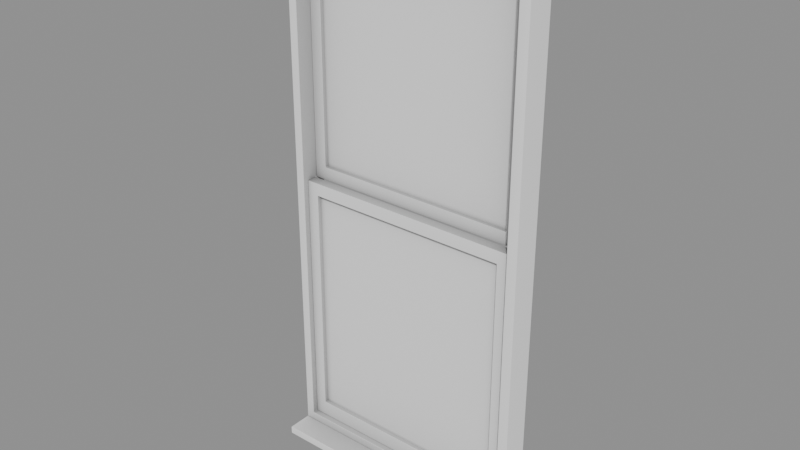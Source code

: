 # Source: Windows_window5.blend  (saved by Blender 5.2.45; exported with 4.5.12 LTS)
import bpy
from mathutils import Matrix  # noqa: F401  (used for matrix-valued properties, if any)

bpy.ops.wm.read_factory_settings(use_empty=True)
scene = bpy.context.scene
scene.name = 'Scene'

# ---- collections
col_windows_window5 = bpy.data.collections.new('Windows_window5'); scene.collection.children.link(col_windows_window5)

# ---- materials (node trees are filled in below, after node groups)
mat_ao_bake = bpy.data.materials.new('AO-bake')
mat_ao_bake.use_backface_culling_lightprobe_volume = False

# ---- node groups
ng_gltf_settings_001 = bpy.data.node_groups.new('glTF Settings.001', 'ShaderNodeTree')
_s = ng_gltf_settings_001.interface.new_socket(name='Occlusion', in_out='INPUT', socket_type='NodeSocketFloat')
_s.subtype = 'FACTOR'
_s.default_value = 1.0
_s.min_value = 0.0
_s.max_value = 1.0
_N = ng_gltf_settings_001.nodes; _L = ng_gltf_settings_001.links
n0 = _N.new('NodeGroupInput'); n0.name = 'Group Input'; n0.location = (-200, 0)
n1 = _N.new('NodeGroupOutput'); n1.name = 'Group Output'; n1.location = (-2, -8)
n1.is_active_output = True
ng_smooth_by_angle_002 = bpy.data.node_groups.new('Smooth by Angle.002', 'GeometryNodeTree')
_s = ng_smooth_by_angle_002.interface.new_socket(name='Mesh', in_out='OUTPUT', socket_type='NodeSocketGeometry')
_s = ng_smooth_by_angle_002.interface.new_socket(name='Mesh', in_out='INPUT', socket_type='NodeSocketGeometry')
_s = ng_smooth_by_angle_002.interface.new_socket(name='Angle', in_out='INPUT', socket_type='NodeSocketFloat')
_s.subtype = 'ANGLE'
_s.default_value = 0.5236
_s.min_value = 0.0
_s.max_value = 3.142
_s.description = 'Maximum face angle for smooth edges'
_s = ng_smooth_by_angle_002.interface.new_socket(name='Ignore Sharpness', in_out='INPUT', socket_type='NodeSocketBool')
_s.force_non_field = True
ng_smooth_by_angle_002.description = 'Set the sharpness of mesh edges based on the angle between the neighboring faces'
ng_smooth_by_angle_002.is_modifier = True
_N = ng_smooth_by_angle_002.nodes; _L = ng_smooth_by_angle_002.links
n0 = _N.new('GeometryNodeSetShadeSmooth'); n0.name = 'Set Shade Smooth'; n0.location = (120, -80)
n0.domain = 'EDGE'
n1 = _N.new('GeometryNodeSetShadeSmooth'); n1.name = 'Set Shade Smooth.001'; n1.location = (300, -80)
n2 = _N.new('NodeGroupOutput'); n2.name = 'Group Output'; n2.location = (480, -80)
n3 = _N.new('GeometryNodeInputMeshEdgeAngle'); n3.name = 'Edge Angle'; n3.location = (-440, -240)
n4 = _N.new('NodeGroupInput'); n4.name = 'Group Input'; n4.location = (-80, -80)
n5 = _N.new('GeometryNodeInputEdgeSmooth'); n5.name = 'Is Edge Smooth'; n5.location = (-260, -120)
n6 = _N.new('GeometryNodeInputShadeSmooth'); n6.name = 'Is Shade Smooth'; n6.location = (-440, -397)
n7 = _N.new('FunctionNodeCompare'); n7.name = 'Compare'; n7.location = (-260, -260)
n7.operation = 'LESS_EQUAL'
n8 = _N.new('FunctionNodeBooleanMath'); n8.name = 'Boolean Math.001'; n8.location = (-80, -260)
n9 = _N.new('NodeGroupInput'); n9.name = 'Group Input.001'; n9.location = (-440, -329)
n10 = _N.new('NodeGroupInput'); n10.name = 'Group Input.002'; n10.location = (-259, -189)
n11 = _N.new('FunctionNodeBooleanMath'); n11.name = 'Boolean Math'; n11.location = (-80, -149)
n11.operation = 'OR'
n12 = _N.new('FunctionNodeBooleanMath'); n12.name = 'Boolean Math.002'; n12.location = (-260, -380)
n12.operation = 'OR'
n13 = _N.new('NodeGroupInput'); n13.name = 'Group Input.003'; n13.location = (-440, -460)
_L.new(n3.outputs[0], n7.inputs[0])
_L.new(n1.outputs[0], n2.inputs[0])
_L.new(n9.outputs[1], n7.inputs[1])
_L.new(n7.outputs[0], n8.inputs[0])
_L.new(n4.outputs[0], n0.inputs[0])
_L.new(n0.outputs[0], n1.inputs[0])
_L.new(n8.outputs[0], n0.inputs[2])
_L.new(n10.outputs[2], n11.inputs[1])
_L.new(n5.outputs[0], n11.inputs[0])
_L.new(n11.outputs[0], n0.inputs[1])
_L.new(n13.outputs[2], n12.inputs[1])
_L.new(n6.outputs[0], n12.inputs[0])
_L.new(n12.outputs[0], n8.inputs[1])
n2.is_active_output = True

# ---- material node trees
mat_ao_bake.use_nodes = True; mat_ao_bake.node_tree.nodes.clear()
_N = mat_ao_bake.node_tree.nodes; _L = mat_ao_bake.node_tree.links
n0 = _N.new('ShaderNodeOutputMaterial'); n0.name = 'Material Output'; n0.location = (340, 260)
n1 = _N.new('ShaderNodeAmbientOcclusion'); n1.name = 'Ambient Occlusion'; n1.location = (-220, 200)
n1.inputs[1].default_value = 2.0
n2 = _N.new('ShaderNodeBsdfPrincipled'); n2.name = 'Principled BSDF'; n2.location = (60, 260)
n2.distribution = 'GGX'
n2.subsurface_method = 'BURLEY'
n2.inputs[3].default_value = 1.45
n2.inputs[27].default_value = (0.0, 0.0, 0.0, 1.0)
n2.inputs[28].default_value = 1.0
n3 = _N.new('ShaderNodeGroup'); n3.name = 'Group'; n3.location = (800, 260)
n3.width = 208
n3.node_tree = ng_gltf_settings_001
n3.inputs[0].default_value = 1.0
_L.new(n2.outputs[0], n0.inputs[0])
_L.new(n1.outputs[0], n2.inputs[0])
n0.is_active_output = True

# ---- meshes
me_plano_003 = bpy.data.meshes.new('Plano.003')
me_plano_003.from_pydata([(-0.311, -3.576e-07, 0.06251), (0.311, -3.576e-07, 0.06251), (-0.311, -0.02125, 0.06251), (0.311, -0.02125, 0.06251), (0.311, -0.02125, 0.1186), (-0.311, -0.02125, 0.1186), (0.311, -3.576e-07, 0.1186), (-0.311, -3.576e-07, 0.1186), (-0.311, -1.497, -1.006e-07), (-0.311, -1.497, 0.06251), (0.311, -1.497, -1.006e-07), (0.311, -1.497, 0.06251), (-0.311, 1.192e-07, -1.006e-07), (-0.311, 1.192e-07, 0.06251), (0.311, 2.384e-07, -1.006e-07), (0.311, 2.384e-07, 0.06251), (-0.2862, -0.04251, 0.06251), (-0.2862, -0.04251, -1.006e-07), (-0.2862, -1.475, 0.06251), (-0.2862, -1.475, -1.006e-07), (0.2897, -1.475, 0.06251), (0.2897, -1.475, -1.006e-07), (0.2897, -0.04251, 0.06251), (0.2897, -0.04251, -1.006e-07), (-0.2862, -1.475, -1.006e-07), (-0.2862, -1.475, 0.02307), (0.2897, -1.475, -1.006e-07), (0.2897, -1.475, 0.02307), (-0.2519, -1.432, 0.02307), (-0.2519, -1.432, -1.006e-07), (0.2601, -1.432, 0.02307), (0.2601, -1.432, -1.006e-07), (0.2897, -0.7685, -1.006e-07), (0.2897, -0.8035, -1.006e-07), (0.2897, -0.8035, 0.02307), (0.2897, -0.7685, 0.02307), (0.2601, -0.7685, 0.02307), (0.2601, -0.8035, 0.02307), (0.2601, -0.8035, -1.006e-07), (0.2601, -0.7685, -1.006e-07), (-0.2862, -0.8035, -1.006e-07), (-0.2862, -0.7685, -1.006e-07), (-0.2862, -0.7685, 0.02307), (-0.2862, -0.8035, 0.02307), (-0.2519, -0.8035, 0.02307), (-0.2519, -0.7685, 0.02307), (-0.2519, -0.7685, -1.006e-07), (-0.2519, -0.8035, -1.006e-07), (-0.2862, -0.04251, 0.02629), (-0.2862, -0.04251, 0.04935), (0.2897, -0.04251, 0.02629), (0.2897, -0.04251, 0.04935), (-0.2519, -0.08614, 0.04935), (-0.2519, -0.08614, 0.02629), (0.2601, -0.08614, 0.04935), (0.2601, -0.08614, 0.02629), (0.2897, -0.7336, 0.02629), (0.2897, -0.7685, 0.02629), (0.2897, -0.7685, 0.04935), (0.2897, -0.7336, 0.04935), (0.2601, -0.7336, 0.04935), (0.2601, -0.7685, 0.04935), (0.2601, -0.7685, 0.02629), (0.2601, -0.7336, 0.02629), (-0.2862, -0.7685, 0.02629), (-0.2862, -0.7336, 0.02629), (-0.2862, -0.7336, 0.04935), (-0.2862, -0.7685, 0.04935), (-0.2519, -0.7685, 0.04935), (-0.2519, -0.7336, 0.04935), (-0.2519, -0.7336, 0.02629), (-0.2519, -0.7685, 0.02629)], [], [(0, 1, 3, 2), (7, 5, 4, 6), (0, 2, 5, 7), (2, 3, 4, 5), (3, 1, 6, 4), (1, 0, 7, 6), (16, 18, 19, 17), (18, 20, 21, 19), (20, 22, 23, 21), (22, 16, 17, 23), (12, 8, 9, 13), (8, 10, 11, 9), (10, 14, 15, 11), (14, 12, 13, 15), (26, 31, 38, 33), (28, 30, 31, 29), (45, 46, 41, 42), (24, 26, 27, 25), (31, 30, 37, 38), (9, 18, 16, 13), (8, 12, 17, 19), (11, 20, 18, 9), (10, 8, 19, 21), (15, 22, 20, 11), (14, 10, 21, 23), (13, 16, 22, 15), (12, 14, 23, 17), (26, 33, 34, 27), (30, 27, 34, 37), (27, 30, 28, 25), (26, 24, 29, 31), (35, 32, 39, 36), (40, 47, 29, 24), (47, 44, 28, 29), (44, 43, 25, 28), (40, 24, 25, 43), (35, 36, 37, 34), (39, 32, 33, 38), (47, 46, 39, 38), (32, 35, 34, 33), (43, 44, 45, 42), (47, 40, 41, 46), (44, 47, 38, 37), (40, 43, 42, 41), (46, 45, 36, 39), (45, 44, 37, 36), (48, 53, 70, 65), (54, 52, 53, 55), (53, 52, 69, 70), (50, 48, 49, 51), (48, 65, 66, 49), (52, 49, 66, 69), (49, 52, 54, 51), (48, 50, 55, 53), (56, 63, 55, 50), (63, 60, 54, 55), (60, 59, 51, 54), (56, 50, 51, 59), (59, 60, 61, 58), (63, 56, 57, 62), (71, 70, 63, 62), (56, 59, 58, 57), (67, 68, 69, 66), (71, 64, 65, 70), (68, 71, 62, 61), (64, 67, 66, 65), (70, 69, 60, 63), (69, 68, 61, 60), (67, 64, 71, 68), (61, 62, 57, 58)])
me_plano_003.polygons.foreach_set('use_smooth', [True] * 70)
_uv = me_plano_003.uv_layers.new(name='UVMap')
_uv.uv.foreach_set('vector', [0.0, 0.0, 0.0, 0.0, 0.0, 0.0, 0.0, 0.0, 0.0, 0.0, 0.0, 0.0, 0.0, 0.0, 0.0, 0.0, 0.0, 0.0, 0.0, 0.0, 0.0, 0.0, 0.0, 0.0, 0.0, 0.0, 0.0, 0.0, 0.0, 0.0, 0.0, 0.0, 0.0, 0.0, 0.0, 0.0, 0.0, 0.0, 0.0, 0.0, 0.0, 0.0, 0.0, 0.0, 0.0, 0.0, 0.0, 0.0, 0.0, 0.0, 0.0, 0.0, 0.0, 0.0, 0.0, 0.0, 0.0, 0.0, 0.0, 0.0, 0.0, 0.0, 0.0, 0.0, 0.0, 0.0, 0.0, 0.0, 0.0, 0.0, 0.0, 0.0, 0.0, 0.0, 0.0, 0.0, 0.0, 0.0, 0.0, 0.0, 0.0, 0.0, 0.0, 0.0, 0.0, 0.0, 0.0, 0.0, 0.0, 0.0, 0.0, 0.0, 0.0, 0.0, 0.0, 0.0, 0.0, 0.0, 0.0, 0.0, 0.0, 0.0, 0.0, 0.0, 0.0, 0.0, 0.0, 0.0, 0.0, 0.0, 0.0, 0.0, 0.0, 0.0, 0.0, 0.0, 0.0, 0.0, 0.0, 0.0, 0.0, 0.0, 0.0, 0.0, 0.0, 0.0, 0.0, 0.0, 0.0, 0.0, 0.0, 0.0, 0.0, 0.0, 0.0, 0.0, 0.0, 0.0, 0.0, 0.0, 0.0, 0.0, 0.0, 0.0, 0.0, 0.0, 0.0, 0.0, 0.0, 0.0, 0.0, 0.0, 0.0, 0.0, 0.0, 0.0, 0.0, 0.0, 0.0, 0.0, 0.0, 0.0, 0.0, 0.0, 0.0, 0.0, 0.0, 0.0, 0.0, 0.0, 0.0, 0.0, 0.0, 0.0, 0.0, 0.0, 0.0, 0.0, 0.0, 0.0, 0.0, 0.0, 0.0, 0.0, 0.0, 0.0, 0.0, 0.0, 0.0, 0.0, 0.0, 0.0, 0.0, 0.0, 0.0, 0.0, 0.0, 0.0, 0.0, 0.0, 0.0, 0.0, 0.0, 0.0, 0.0, 0.0, 0.0, 0.0, 0.0, 0.0, 0.0, 0.0, 0.0, 0.0, 0.0, 0.0, 0.0, 0.0, 0.0, 0.0, 0.0, 0.0, 0.0, 0.0, 0.0, 0.0, 0.0, 0.0, 0.0, 0.0, 0.0, 0.0, 0.0, 0.0, 0.0, 0.0, 0.0, 0.0, 0.0, 0.0, 0.0, 0.0, 0.0, 0.0, 0.0, 0.0, 0.0, 0.0, 0.0, 0.0, 0.0, 0.0, 0.0, 0.0, 0.0, 0.0, 0.0, 0.0, 0.0, 0.0, 0.0, 0.0, 0.0, 0.0, 0.0, 0.0, 0.0, 0.0, 0.0, 0.0, 0.0, 0.0, 0.0, 0.0, 0.0, 0.0, 0.0, 0.0, 0.0, 0.0, 0.0, 0.0, 0.0, 0.0, 0.0, 0.0, 0.0, 0.0, 0.0, 0.0, 0.0, 0.0, 0.0, 0.0, 0.0, 0.0, 0.0, 0.0, 0.0, 0.0, 0.0, 0.0, 0.0, 0.0, 0.0, 0.0, 0.0, 0.0, 0.0, 0.0, 0.0, 0.0, 0.0, 0.0, 0.0, 0.0, 0.0, 0.0, 0.0, 0.0, 0.0, 0.0, 0.0, 0.0, 0.0, 0.0, 0.0, 0.0, 0.0, 0.0, 0.0, 0.0, 0.0, 0.0, 0.0, 0.0, 0.0, 0.0, 0.0, 0.0, 0.0, 0.0, 0.0, 0.0, 0.0, 0.0, 0.0, 0.0, 0.0, 0.0, 0.0, 0.0, 0.0, 0.0, 0.0, 0.0, 0.0, 0.0, 0.0, 0.0, 0.0, 0.0, 0.0, 0.0, 0.0, 0.0, 0.0, 0.0, 0.0, 0.0, 0.0, 0.0, 0.0, 0.0, 0.0, 0.0, 0.0, 0.0, 0.0, 0.0, 0.0, 0.0, 0.0, 0.0, 0.0, 0.0, 0.0, 0.0, 0.0, 0.0, 0.0, 0.0, 0.0, 0.0, 0.0, 0.0, 0.0, 0.0, 0.0, 0.0, 0.0, 0.0, 0.0, 0.0, 0.0, 0.0, 0.0, 0.0, 0.0, 0.0, 0.0, 0.0, 0.0, 0.0, 0.0, 0.0, 0.0, 0.0, 0.0, 0.0, 0.0, 0.0, 0.0, 0.0, 0.0, 0.0, 0.0, 0.0, 0.0, 0.0, 0.0, 0.0, 0.0, 0.0, 0.0, 0.0, 0.0, 0.0, 0.0, 0.0, 0.0, 0.0, 0.0, 0.0, 0.0, 0.0, 0.0, 0.0, 0.0, 0.0, 0.0, 0.0, 0.0, 0.0, 0.0, 0.0, 0.0, 0.0, 0.0, 0.0, 0.0, 0.0, 0.0, 0.0, 0.0, 0.0, 0.0, 0.0, 0.0, 0.0, 0.0, 0.0, 0.0, 0.0, 0.0, 0.0, 0.0, 0.0, 0.0, 0.0, 0.0, 0.0, 0.0, 0.0, 0.0, 0.0, 0.0, 0.0, 0.0, 0.0, 0.0, 0.0, 0.0, 0.0, 0.0, 0.0, 0.0, 0.0, 0.0, 0.0, 0.0, 0.0, 0.0, 0.0, 0.0, 0.0, 0.0, 0.0, 0.0, 0.0, 0.0, 0.0, 0.0, 0.0, 0.0, 0.0, 0.0, 0.0, 0.0, 0.0, 0.0, 0.0, 0.0, 0.0, 0.0, 0.0, 0.0, 0.0, 0.0, 0.0, 0.0, 0.0, 0.0, 0.0, 0.0, 0.0, 0.0, 0.0, 0.0, 0.0, 0.0, 0.0, 0.0, 0.0, 0.0, 0.0, 0.0, 0.0, 0.0, 0.0, 0.0, 0.0, 0.0, 0.0, 0.0, 0.0, 0.0, 0.0, 0.0, 0.0])
me_plano_003.materials.append(mat_ao_bake)
me_plano_003.update()
me_plano_004 = bpy.data.meshes.new('Plano.004')
me_plano_004.from_pydata([(-0.2519, -1.432, 0.01326), (0.2601, -1.432, 0.01326), (0.2601, -0.8035, 0.01326), (-0.2519, -0.8035, 0.01326), (-0.2519, -0.7336, 0.03911), (0.2601, -0.7336, 0.03911), (0.2601, -0.08614, 0.03911), (-0.2519, -0.08614, 0.03911), (-0.2519, -1.432, 0.01026), (0.2601, -1.432, 0.01026), (0.2601, -0.8035, 0.01026), (-0.2519, -0.8035, 0.01026), (-0.2519, -0.7336, 0.03611), (0.2601, -0.7336, 0.03611), (0.2601, -0.08614, 0.03611), (-0.2519, -0.08614, 0.03611)], [], [(1, 2, 3, 0), (5, 6, 7, 4), (9, 8, 11, 10), (13, 12, 15, 14)])
_uv = me_plano_004.uv_layers.new(name='UVMap')
_uv.uv.foreach_set('vector', [0.0, 0.0, 0.0, 0.0, 0.0, 0.0, 0.0, 0.0, 0.0, 0.0, 0.0, 0.0, 0.0, 0.0, 0.0, 0.0, 0.0, 0.0, 0.0, 0.0, 0.0, 0.0, 0.0, 0.0, 0.0, 0.0, 0.0, 0.0, 0.0, 0.0, 0.0, 0.0])
me_plano_004.materials.append(mat_ao_bake)
me_plano_004.update()

# ---- objects
ob_wall0_window6 = bpy.data.objects.new('wall0_window6', me_plano_003)
ob_wall0_glass0 = bpy.data.objects.new('wall0_glass0', me_plano_004)

# ---- transforms, parenting, visibility, modifiers, constraints
ob_wall0_window6.location = (0.0, 0.0, 0.0)
ob_wall0_window6.rotation_euler = (-1.571, -1.005e-14, 3.142)
ob_wall0_window6.scale = (0.9001, 0.8197, 1.0)
_m = ob_wall0_window6.modifiers.new('Bevel', 'BEVEL')
_m.width = 0.001
_m.width_pct = 0.001
_m = ob_wall0_window6.modifiers.new('Smooth by Angle.002', 'NODES')
_m.node_group = ng_smooth_by_angle_002
_m.show_group_selector = False
_m = ob_wall0_window6.modifiers.new('WeightedNormal', 'WEIGHTED_NORMAL')
ob_wall0_glass0.location = (9.537e-07, 0.0, -1.192e-07)
ob_wall0_glass0.rotation_euler = (-1.571, 2.01e-14, 3.142)
ob_wall0_glass0.scale = (0.9001, 0.8197, 1.0)

# ---- collection membership
col_windows_window5.objects.link(ob_wall0_window6)
col_windows_window5.objects.link(ob_wall0_glass0)

# ---- scene / render settings (as saved in the file)
scene.frame_start = 1; scene.frame_end = 250; scene.frame_set(1)
scene.render.engine = 'BLENDER_EEVEE_NEXT'
scene.render.bake_bias = 0.0
scene.render.bake_samples = 0
scene.render.compositor_device = 'GPU'
scene.eevee.use_volume_custom_range = False
scene.eevee.fast_gi_thickness_near = 0.1
scene.eevee.fast_gi_thickness_far = 0.0
scene.eevee.ray_tracing_options.screen_trace_thickness = 0.1
bpy.context.view_layer.update()

# ---- added for rendering (the .blend has no active camera and no usable light): camera, sun + grey world if the file has none
cam_auto = bpy.data.cameras.new('AutoCamera')
cam_auto.lens = 50.0
cam_auto.sensor_width = 36.0
cam_auto.clip_end = 1000.0
ob_auto_camera = bpy.data.objects.new('AutoCamera', cam_auto)
scene.collection.objects.link(ob_auto_camera)
ob_auto_camera.location = (1.25241, -1.56219, 1.61529)
ob_auto_camera.rotation_euler = (1.09748, -7.21219e-08, 0.694738)
scene.camera = ob_auto_camera
light_auto_sun = bpy.data.lights.new('AutoSun', 'SUN')
light_auto_sun.energy = 3.0
light_auto_sun.angle = 0.0523599
ob_auto_sun = bpy.data.objects.new('AutoSun', light_auto_sun)
scene.collection.objects.link(ob_auto_sun)
ob_auto_sun.rotation_euler = (0.872665, 0.174533, 0.523599)
if scene.world is None:
    world_auto = bpy.data.worlds.new('AutoWorld')
    world_auto.color = (0.3, 0.3, 0.3)
    scene.world = world_auto
bpy.context.view_layer.update()

